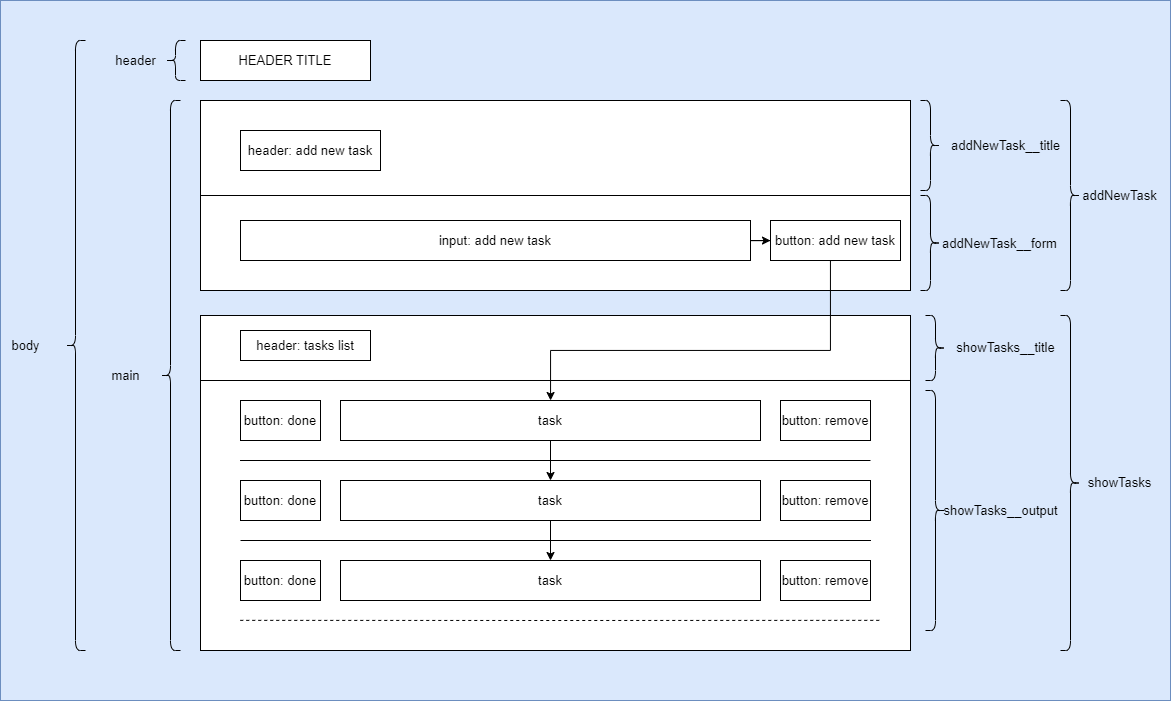

The diagram above was exported from draw.io. Its source (the exported page's mxGraphModel, read from the mxfile embedded in the PNG):
<mxGraphModel dx="1673" dy="939" grid="1" gridSize="10" guides="1" tooltips="1" connect="1" arrows="1" fold="1" page="1" pageScale="1" pageWidth="1169" pageHeight="1654" math="0" shadow="0">
  <root>
    <mxCell id="0" />
    <mxCell id="1" parent="0" />
    <mxCell id="3pNKyLyIvmtAbnuubW8u-18" value="" style="rounded=0;whiteSpace=wrap;html=1;fontSize=13;fillColor=#dae8fc;strokeColor=#6c8ebf;" vertex="1" parent="1">
      <mxGeometry width="1170" height="700" as="geometry" />
    </mxCell>
    <mxCell id="3MvQ8d2i3evKvaplbBAl-34" value="" style="rounded=0;whiteSpace=wrap;html=1;fontSize=13;" parent="1" vertex="1">
      <mxGeometry x="200" y="315" width="710" height="335" as="geometry" />
    </mxCell>
    <mxCell id="3MvQ8d2i3evKvaplbBAl-22" value="" style="rounded=0;whiteSpace=wrap;html=1;fontSize=13;" parent="1" vertex="1">
      <mxGeometry x="200" y="100" width="710" height="190" as="geometry" />
    </mxCell>
    <mxCell id="3MvQ8d2i3evKvaplbBAl-4" value="HEADER TITLE" style="whiteSpace=wrap;html=1;fontSize=13;" parent="1" vertex="1">
      <mxGeometry x="200" y="40" width="170" height="40" as="geometry" />
    </mxCell>
    <mxCell id="3MvQ8d2i3evKvaplbBAl-6" value="header: add new task" style="whiteSpace=wrap;html=1;fontSize=13;" parent="1" vertex="1">
      <mxGeometry x="240" y="130" width="140" height="40" as="geometry" />
    </mxCell>
    <mxCell id="3MvQ8d2i3evKvaplbBAl-14" value="" style="edgeStyle=orthogonalEdgeStyle;rounded=0;orthogonalLoop=1;jettySize=auto;html=1;fontSize=13;" parent="1" source="3MvQ8d2i3evKvaplbBAl-7" target="3MvQ8d2i3evKvaplbBAl-8" edge="1">
      <mxGeometry relative="1" as="geometry" />
    </mxCell>
    <mxCell id="3MvQ8d2i3evKvaplbBAl-7" value="input: add new task" style="rounded=0;whiteSpace=wrap;html=1;fontSize=13;" parent="1" vertex="1">
      <mxGeometry x="240" y="220" width="510" height="40" as="geometry" />
    </mxCell>
    <mxCell id="3MvQ8d2i3evKvaplbBAl-15" style="edgeStyle=orthogonalEdgeStyle;rounded=0;orthogonalLoop=1;jettySize=auto;html=1;exitX=0.5;exitY=1;exitDx=0;exitDy=0;fontSize=13;" parent="1" source="3MvQ8d2i3evKvaplbBAl-8" target="3MvQ8d2i3evKvaplbBAl-13" edge="1">
      <mxGeometry relative="1" as="geometry">
        <Array as="points">
          <mxPoint x="830" y="350" />
          <mxPoint x="550" y="350" />
        </Array>
      </mxGeometry>
    </mxCell>
    <mxCell id="3MvQ8d2i3evKvaplbBAl-8" value="button: add new task" style="rounded=0;whiteSpace=wrap;html=1;fontSize=13;" parent="1" vertex="1">
      <mxGeometry x="770" y="220" width="130" height="40" as="geometry" />
    </mxCell>
    <mxCell id="3MvQ8d2i3evKvaplbBAl-10" value="header: tasks list" style="rounded=0;whiteSpace=wrap;html=1;fontSize=13;" parent="1" vertex="1">
      <mxGeometry x="240" y="330" width="130" height="30" as="geometry" />
    </mxCell>
    <mxCell id="3MvQ8d2i3evKvaplbBAl-11" value="button: done" style="rounded=0;whiteSpace=wrap;html=1;fontSize=13;" parent="1" vertex="1">
      <mxGeometry x="240" y="400" width="80" height="40" as="geometry" />
    </mxCell>
    <mxCell id="3MvQ8d2i3evKvaplbBAl-12" value="button: remove" style="rounded=0;whiteSpace=wrap;html=1;fontSize=13;" parent="1" vertex="1">
      <mxGeometry x="780" y="400" width="90" height="40" as="geometry" />
    </mxCell>
    <mxCell id="3MvQ8d2i3evKvaplbBAl-29" value="" style="edgeStyle=orthogonalEdgeStyle;rounded=0;orthogonalLoop=1;jettySize=auto;html=1;fontSize=13;" parent="1" source="3MvQ8d2i3evKvaplbBAl-13" target="3MvQ8d2i3evKvaplbBAl-17" edge="1">
      <mxGeometry relative="1" as="geometry" />
    </mxCell>
    <mxCell id="3MvQ8d2i3evKvaplbBAl-13" value="task" style="rounded=0;whiteSpace=wrap;html=1;fontSize=13;" parent="1" vertex="1">
      <mxGeometry x="340" y="400" width="420" height="40" as="geometry" />
    </mxCell>
    <mxCell id="3MvQ8d2i3evKvaplbBAl-16" value="button: done" style="rounded=0;whiteSpace=wrap;html=1;fontSize=13;" parent="1" vertex="1">
      <mxGeometry x="240" y="480" width="80" height="40" as="geometry" />
    </mxCell>
    <mxCell id="3MvQ8d2i3evKvaplbBAl-31" style="edgeStyle=orthogonalEdgeStyle;rounded=0;orthogonalLoop=1;jettySize=auto;html=1;fontSize=13;" parent="1" source="3MvQ8d2i3evKvaplbBAl-17" target="3MvQ8d2i3evKvaplbBAl-30" edge="1">
      <mxGeometry relative="1" as="geometry" />
    </mxCell>
    <mxCell id="3MvQ8d2i3evKvaplbBAl-17" value="task" style="rounded=0;whiteSpace=wrap;html=1;fontSize=13;" parent="1" vertex="1">
      <mxGeometry x="340" y="480" width="420" height="40" as="geometry" />
    </mxCell>
    <mxCell id="3MvQ8d2i3evKvaplbBAl-18" value="button: remove" style="rounded=0;whiteSpace=wrap;html=1;fontSize=13;" parent="1" vertex="1">
      <mxGeometry x="780" y="480" width="90" height="40" as="geometry" />
    </mxCell>
    <mxCell id="3MvQ8d2i3evKvaplbBAl-30" value="task" style="rounded=0;whiteSpace=wrap;html=1;fontSize=13;" parent="1" vertex="1">
      <mxGeometry x="340" y="560" width="420" height="40" as="geometry" />
    </mxCell>
    <mxCell id="3MvQ8d2i3evKvaplbBAl-35" value="button: done" style="rounded=0;whiteSpace=wrap;html=1;fontSize=13;" parent="1" vertex="1">
      <mxGeometry x="240" y="560" width="80" height="40" as="geometry" />
    </mxCell>
    <mxCell id="3MvQ8d2i3evKvaplbBAl-36" value="button: remove" style="rounded=0;whiteSpace=wrap;html=1;fontSize=13;" parent="1" vertex="1">
      <mxGeometry x="780" y="560" width="90" height="40" as="geometry" />
    </mxCell>
    <mxCell id="3MvQ8d2i3evKvaplbBAl-37" value="" style="endArrow=none;dashed=1;html=1;rounded=0;exitX=0.056;exitY=0.91;exitDx=0;exitDy=0;exitPerimeter=0;entryX=0.958;entryY=0.91;entryDx=0;entryDy=0;entryPerimeter=0;fontSize=13;" parent="1" source="3MvQ8d2i3evKvaplbBAl-34" target="3MvQ8d2i3evKvaplbBAl-34" edge="1">
      <mxGeometry width="50" height="50" relative="1" as="geometry">
        <mxPoint x="610" y="430" as="sourcePoint" />
        <mxPoint x="660" y="380" as="targetPoint" />
        <Array as="points">
          <mxPoint x="550" y="620" />
        </Array>
      </mxGeometry>
    </mxCell>
    <mxCell id="3MvQ8d2i3evKvaplbBAl-38" value="" style="endArrow=none;html=1;rounded=0;entryX=1;entryY=0.194;entryDx=0;entryDy=0;entryPerimeter=0;fontSize=13;" parent="1" target="3MvQ8d2i3evKvaplbBAl-34" edge="1">
      <mxGeometry width="50" height="50" relative="1" as="geometry">
        <mxPoint x="200" y="380" as="sourcePoint" />
        <mxPoint x="660" y="350" as="targetPoint" />
      </mxGeometry>
    </mxCell>
    <mxCell id="3MvQ8d2i3evKvaplbBAl-39" value="" style="endArrow=none;html=1;rounded=0;exitX=0;exitY=0.5;exitDx=0;exitDy=0;entryX=1;entryY=0.5;entryDx=0;entryDy=0;fontSize=13;" parent="1" source="3MvQ8d2i3evKvaplbBAl-22" target="3MvQ8d2i3evKvaplbBAl-22" edge="1">
      <mxGeometry width="50" height="50" relative="1" as="geometry">
        <mxPoint x="224.8499999999999" y="190" as="sourcePoint" />
        <mxPoint x="885.1499999999999" y="190" as="targetPoint" />
      </mxGeometry>
    </mxCell>
    <mxCell id="BT_yfBUicO_nbTN4snzP-1" value="" style="shape=curlyBracket;whiteSpace=wrap;html=1;rounded=1;labelPosition=left;verticalLabelPosition=middle;align=right;verticalAlign=middle;fontSize=13;" parent="1" vertex="1">
      <mxGeometry x="160" y="100" width="20" height="550" as="geometry" />
    </mxCell>
    <mxCell id="BT_yfBUicO_nbTN4snzP-27" value="main&lt;br&gt;" style="text;html=1;align=center;verticalAlign=middle;resizable=0;points=[];autosize=1;strokeColor=none;fillColor=none;fontSize=13;" parent="1" vertex="1">
      <mxGeometry x="100" y="360" width="50" height="30" as="geometry" />
    </mxCell>
    <mxCell id="BT_yfBUicO_nbTN4snzP-28" value="" style="shape=curlyBracket;whiteSpace=wrap;html=1;rounded=1;flipH=1;labelPosition=right;verticalLabelPosition=middle;align=left;verticalAlign=middle;fontSize=13;" parent="1" vertex="1">
      <mxGeometry x="1060" y="100" width="20" height="190" as="geometry" />
    </mxCell>
    <mxCell id="BT_yfBUicO_nbTN4snzP-31" value="addNewTask" style="text;html=1;align=center;verticalAlign=middle;resizable=0;points=[];autosize=1;strokeColor=none;fillColor=none;fontSize=13;" parent="1" vertex="1">
      <mxGeometry x="1069" y="180" width="100" height="30" as="geometry" />
    </mxCell>
    <mxCell id="BT_yfBUicO_nbTN4snzP-33" value="" style="shape=curlyBracket;whiteSpace=wrap;html=1;rounded=1;flipH=1;labelPosition=right;verticalLabelPosition=middle;align=left;verticalAlign=middle;fontSize=13;" parent="1" vertex="1">
      <mxGeometry x="1060" y="315" width="20" height="335" as="geometry" />
    </mxCell>
    <mxCell id="BT_yfBUicO_nbTN4snzP-34" value="showTasks" style="text;html=1;align=center;verticalAlign=middle;resizable=0;points=[];autosize=1;strokeColor=none;fillColor=none;fontSize=13;" parent="1" vertex="1">
      <mxGeometry x="1074" y="467.5" width="90" height="30" as="geometry" />
    </mxCell>
    <mxCell id="BT_yfBUicO_nbTN4snzP-35" value="" style="shape=curlyBracket;whiteSpace=wrap;html=1;rounded=1;flipH=1;labelPosition=right;verticalLabelPosition=middle;align=left;verticalAlign=middle;fontSize=13;" parent="1" vertex="1">
      <mxGeometry x="920" y="100" width="20" height="90" as="geometry" />
    </mxCell>
    <mxCell id="BT_yfBUicO_nbTN4snzP-36" value="addNewTask__title" style="text;html=1;align=center;verticalAlign=middle;resizable=0;points=[];autosize=1;strokeColor=none;fillColor=none;fontSize=13;" parent="1" vertex="1">
      <mxGeometry x="940" y="130" width="130" height="30" as="geometry" />
    </mxCell>
    <mxCell id="BT_yfBUicO_nbTN4snzP-37" value="" style="shape=curlyBracket;whiteSpace=wrap;html=1;rounded=1;flipH=1;labelPosition=right;verticalLabelPosition=middle;align=left;verticalAlign=middle;fontSize=13;" parent="1" vertex="1">
      <mxGeometry x="920" y="195" width="20" height="95" as="geometry" />
    </mxCell>
    <mxCell id="BT_yfBUicO_nbTN4snzP-38" value="addNewTask__form" style="text;html=1;align=center;verticalAlign=middle;resizable=0;points=[];autosize=1;strokeColor=none;fillColor=none;fontSize=13;" parent="1" vertex="1">
      <mxGeometry x="929" y="227.5" width="140" height="30" as="geometry" />
    </mxCell>
    <mxCell id="3pNKyLyIvmtAbnuubW8u-3" value="" style="endArrow=none;html=1;rounded=0;entryX=0.944;entryY=0.403;entryDx=0;entryDy=0;entryPerimeter=0;exitX=0.056;exitY=0.403;exitDx=0;exitDy=0;exitPerimeter=0;fontSize=13;" edge="1" parent="1">
      <mxGeometry width="50" height="50" relative="1" as="geometry">
        <mxPoint x="240" y="540.0049999999999" as="sourcePoint" />
        <mxPoint x="870.4799999999998" y="540.0049999999999" as="targetPoint" />
      </mxGeometry>
    </mxCell>
    <mxCell id="3pNKyLyIvmtAbnuubW8u-4" value="" style="endArrow=none;html=1;rounded=0;entryX=0.944;entryY=0.403;entryDx=0;entryDy=0;entryPerimeter=0;exitX=0.056;exitY=0.403;exitDx=0;exitDy=0;exitPerimeter=0;fontSize=13;" edge="1" parent="1">
      <mxGeometry width="50" height="50" relative="1" as="geometry">
        <mxPoint x="239.51999999999998" y="460.0049999999999" as="sourcePoint" />
        <mxPoint x="869.9999999999998" y="460.0049999999999" as="targetPoint" />
      </mxGeometry>
    </mxCell>
    <mxCell id="3pNKyLyIvmtAbnuubW8u-5" value="" style="shape=curlyBracket;whiteSpace=wrap;html=1;rounded=1;labelPosition=left;verticalLabelPosition=middle;align=right;verticalAlign=middle;fontSize=13;" vertex="1" parent="1">
      <mxGeometry x="165" y="40" width="20" height="40" as="geometry" />
    </mxCell>
    <mxCell id="3pNKyLyIvmtAbnuubW8u-6" value="header" style="text;html=1;align=center;verticalAlign=middle;resizable=0;points=[];autosize=1;strokeColor=none;fillColor=none;fontSize=13;" vertex="1" parent="1">
      <mxGeometry x="105" y="45" width="60" height="30" as="geometry" />
    </mxCell>
    <mxCell id="3pNKyLyIvmtAbnuubW8u-7" value="" style="shape=curlyBracket;whiteSpace=wrap;html=1;rounded=1;labelPosition=left;verticalLabelPosition=middle;align=right;verticalAlign=middle;fontSize=13;" vertex="1" parent="1">
      <mxGeometry x="65" y="40" width="20" height="610" as="geometry" />
    </mxCell>
    <mxCell id="3pNKyLyIvmtAbnuubW8u-8" value="body" style="text;html=1;align=center;verticalAlign=middle;resizable=0;points=[];autosize=1;strokeColor=none;fillColor=none;fontSize=13;" vertex="1" parent="1">
      <mxGeometry y="330" width="50" height="30" as="geometry" />
    </mxCell>
    <mxCell id="3pNKyLyIvmtAbnuubW8u-9" value="" style="shape=curlyBracket;whiteSpace=wrap;html=1;rounded=1;flipH=1;labelPosition=right;verticalLabelPosition=middle;align=left;verticalAlign=middle;fontSize=13;" vertex="1" parent="1">
      <mxGeometry x="925" y="315" width="20" height="65" as="geometry" />
    </mxCell>
    <mxCell id="3pNKyLyIvmtAbnuubW8u-13" value="showTasks__title" style="text;html=1;align=center;verticalAlign=middle;resizable=0;points=[];autosize=1;strokeColor=none;fillColor=none;fontSize=13;" vertex="1" parent="1">
      <mxGeometry x="945" y="332.5" width="120" height="30" as="geometry" />
    </mxCell>
    <mxCell id="3pNKyLyIvmtAbnuubW8u-14" value="" style="shape=curlyBracket;whiteSpace=wrap;html=1;rounded=1;flipH=1;labelPosition=right;verticalLabelPosition=middle;align=left;verticalAlign=middle;fontSize=13;" vertex="1" parent="1">
      <mxGeometry x="925" y="390" width="20" height="240" as="geometry" />
    </mxCell>
    <mxCell id="3pNKyLyIvmtAbnuubW8u-15" value="showTasks__output" style="text;html=1;align=center;verticalAlign=middle;resizable=0;points=[];autosize=1;strokeColor=none;fillColor=none;fontSize=13;" vertex="1" parent="1">
      <mxGeometry x="930" y="495" width="140" height="30" as="geometry" />
    </mxCell>
  </root>
</mxGraphModel>